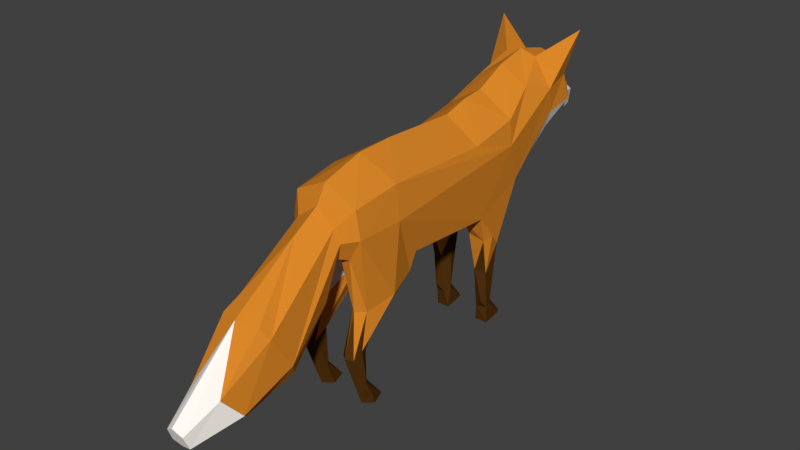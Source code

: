 # Source: fox.blend  (saved by Blender 2.78.0; exported with 4.5.12 LTS)
import bpy
from mathutils import Matrix  # noqa: F401  (used for matrix-valued properties, if any)

bpy.ops.wm.read_factory_settings(use_empty=True)
scene = bpy.context.scene
scene.name = 'Scene'

# ---- collections
col_collection_1 = bpy.data.collections.new('Collection 1'); scene.collection.children.link(col_collection_1)

# ---- materials (node trees are filled in below, after node groups)
mat_fox_white_001 = bpy.data.materials.new('Fox_White_001')
mat_fox_white_001.alpha_threshold = 0.0
mat_fox_white_001.use_transparent_shadow = False
mat_fox_white_001.diffuse_color = (1.0, 0.9539, 0.8916, 1.0)
mat_fox_white_001.specular_color = (0.25, 0.25, 0.25)
mat_fox_white_001.roughness = 0.5
mat_fox_brown_001 = bpy.data.materials.new('Fox_Brown_001')
mat_fox_brown_001.alpha_threshold = 0.0
mat_fox_brown_001.use_transparent_shadow = False
mat_fox_brown_001.diffuse_color = (0.7059, 0.2433, 0.02205, 1.0)
mat_fox_brown_001.specular_color = (0.25, 0.25, 0.25)
mat_fox_brown_001.roughness = 0.5
mat_fox_brownblack_001 = bpy.data.materials.new('Fox_BrownBlack_001')
mat_fox_brownblack_001.alpha_threshold = 0.0
mat_fox_brownblack_001.use_transparent_shadow = False
mat_fox_brownblack_001.diffuse_color = (0.08747, 0.03427, 0.005303, 1.0)
mat_fox_brownblack_001.specular_color = (0.25, 0.25, 0.25)
mat_fox_brownblack_001.roughness = 0.5
mat_fox_nose_001 = bpy.data.materials.new('Fox_nose_001')
mat_fox_nose_001.alpha_threshold = 0.0
mat_fox_nose_001.use_transparent_shadow = False
mat_fox_nose_001.diffuse_color = (0.01834, 0.01834, 0.01834, 1.0)
mat_fox_nose_001.specular_color = (0.25, 0.25, 0.25)
mat_fox_nose_001.roughness = 0.5

# ---- material node trees

# ---- world
world_world = bpy.data.worlds.new('World'); scene.world = world_world
world_world.color = (0.05088, 0.05088, 0.05088)
world_world.use_sun_shadow = False
world_world.sun_shadow_jitter_overblur = 0.0
world_world.cycles.sampling_method = 'MANUAL'

# ---- meshes
me_foxmesh = bpy.data.meshes.new('FoxMesh')
me_foxmesh.from_pydata([(0.3445, -0.4544, 0.8518), (0.3989, 0.7437, -0.08412), (0.3967, 0.6719, 0.5728), (0.2423, 1.119, 0.3408), (0.368, 1.124, 0.5599), (0.1449, 1.231, 0.3734), (0.311, -0.7093, -0.5504), (0.3856, -0.9298, 0.7164), (0.3464, -0.9566, 0.9515), (0.2329, -1.119, 0.1517), (0.268, -1.301, 1.153), (0.1613, -1.595, 1.346), (0.3576, -1.577, 1.076), (0.2308, -1.98, 0.7025), (0.1639, -1.934, 1.272), (0.3278, -1.859, 1.143), (0.08438, -2.16, 1.006), (0.1842, -2.186, 0.851), (0.05338, -2.467, 0.7584), (0.129, -2.302, 0.6767), (0.3479, -0.5541, 0.0955), (0.3438, 0.3934, 0.1623), (0.3446, -1.095, 0.3288), (0.3437, -1.627, 0.8242), (0.3446, -1.938, 0.881), (0.4333, -1.917, 1.579), (0.2055, 1.37, 0.04434), (0.2419, 1.232, 0.537), (0.3434, 0.6506, 0.8861), (0.1731, -0.5653, -0.004809), (0.07082, 0.6165, 0.07643), (0.235, 0.3927, 0.06248), (0.3209, 1.121, 0.8151), (0.1212, 1.097, 0.3228), (0.07529, -1.022, 0.09592), (0.2854, -1.662, 0.667), (0.1689, -2.149, 0.6712), (0.1038, -2.289, 0.8965), (0.1907, 1.251, 0.6572), (0.2433, 0.4083, -0.02264), (0.3134, 1.002, -0.1749), (0.1549, 0.9994, -0.1856), (0.3159, 1.07, -0.5287), (0.2399, 1.08, -0.1692), (0.3205, 0.4471, -0.01769), (0.1275, 0.3985, 0.04699), (0.321, 1.026, -0.8832), (0.2413, 1.211, -0.5736), (0.2676, 0.8716, -0.4243), (0.1646, 1.141, -0.587), (0.3222, 0.9585, -1.024), (0.2968, 1.159, -0.5913), (0.2632, 0.9695, -0.5835), (0.1712, 0.9932, -0.5244), (0.3204, 0.9219, -1.138), (0.2391, 0.9394, -0.9124), (0.2385, 1.007, -1.131), (0.1772, 0.9754, -0.9094), (0.1561, 0.9905, -0.9845), (0.2732, 0.7788, -1.125), (0.1922, 0.7783, -1.127), (0.1541, 0.923, -1.139), (0.321, -0.6374, -0.1723), (0.1547, -0.6367, -0.1402), (0.2754, -0.6983, -0.8736), (0.359, -0.7271, -0.1402), (0.155, -0.895, -0.1998), (0.3177, -0.8623, -0.2793), (0.2038, -0.6765, -0.5256), (0.1247, -0.7401, -0.2554), (0.3041, -0.7582, -0.9581), (0.245, -0.9559, -0.2171), (0.1602, -0.7862, -0.9163), (0.2994, -0.7678, -1.136), (0.2396, -0.8919, -0.9363), (0.2933, -0.8182, -0.9308), (0.1951, -0.7349, -0.9597), (0.169, -0.767, -1.137), (0.2442, -1.043, -1.127), (0.1785, -0.984, -1.107), (0.2898, -0.9785, -1.115), (0.1962, 2.102, 0.1518), (0.2966, 1.86, -0.2703), (0.2681, 2.047, 0.05555), (0.2239, 1.782, -0.4048), (0.164, 2.509, -0.3094), (0.2202, 2.329, -0.5213), (0.1342, 2.23, -0.6125), (0.08935, 2.831, -0.4994), (0.101, 2.782, -0.6265), (-0.3442, -0.4544, 0.8518), (-0.3987, 0.7437, -0.08412), (9.799e-05, 0.7045, 1.09), (9.799e-05, 0.7045, 0.09391), (0.000168, -0.714, -0.03228), (-0.3965, 0.6718, 0.5728), (-0.2421, 1.119, 0.3408), (7.749e-05, 1.119, 0.9742), (-0.3679, 1.124, 0.5599), (-0.1517, 1.231, 0.3734), (-0.00338, 1.23, 0.7994), (-0.3107, -0.7093, -0.5504), (-0.3853, -0.9299, 0.7164), (-0.3461, -0.9566, 0.9515), (0.0001799, -0.9544, 1.166), (-0.2325, -1.119, 0.1517), (-0.2676, -1.301, 1.153), (0.0001961, -1.282, 1.325), (0.000189, -1.139, 0.1235), (-0.1609, -1.595, 1.346), (-0.3572, -1.577, 1.076), (0.0002114, -1.592, 1.397), (0.0002147, -1.659, 0.5308), (-0.2303, -1.98, 0.7025), (-0.1635, -1.934, 1.272), (-0.3274, -1.859, 1.143), (0.0002305, -1.978, 0.6502), (-0.08391, -2.16, 1.006), (-0.1837, -2.186, 0.851), (0.0002547, -2.467, 0.792), (-0.05287, -2.467, 0.7584), (0.0002418, -2.207, 0.6059), (-0.1285, -2.302, 0.6767), (0.0002411, -2.191, 0.9825), (-0.3476, -0.5541, 0.0955), (-0.3436, 0.3933, 0.1623), (-0.3442, -1.095, 0.3288), (-0.3433, -1.627, 0.8242), (-0.3442, -1.938, 0.881), (0.0002547, -2.467, 0.7129), (-0.4329, -1.917, 1.579), (6.717e-05, 1.328, -0.001659), (-0.2054, 1.37, 0.04434), (-0.2487, 1.232, 0.537), (5.913e-05, 1.491, 0.6367), (-0.3432, 0.6506, 0.8861), (0.0001163, 0.3343, 1.102), (0.0001224, 0.2109, -0.003483), (-0.1727, -0.5653, -0.004809), (-0.07062, 0.6165, 0.07643), (0.0001552, -0.4544, 1.068), (-0.2348, 0.3927, 0.06248), (-0.3207, 1.121, 0.8151), (-0.121, 1.097, 0.3228), (-0.00338, 1.227, 0.3426), (0.0001687, -0.7275, 1.143), (-0.07492, -1.022, 0.09592), (-0.285, -1.662, 0.667), (0.0002284, -1.936, 1.315), (-0.1684, -2.149, 0.6712), (-0.1033, -2.289, 0.8965), (-0.1975, 1.251, 0.6572), (-0.2431, 0.4083, -0.02264), (-0.3132, 1.002, -0.1749), (-0.1547, 0.9994, -0.1856), (-0.3157, 1.07, -0.5287), (-0.2398, 1.08, -0.1692), (-0.3203, 0.4471, -0.01769), (-0.1272, 0.3985, 0.04699), (-0.3209, 1.026, -0.8832), (-0.2411, 1.211, -0.5736), (-0.2674, 0.8716, -0.4243), (-0.1644, 1.141, -0.587), (-0.322, 0.9584, -1.024), (-0.2967, 1.159, -0.5913), (-0.263, 0.9695, -0.5835), (-0.1711, 0.9932, -0.5244), (-0.3202, 0.9219, -1.138), (-0.239, 0.9394, -0.9124), (-0.2383, 1.007, -1.131), (-0.1771, 0.9754, -0.9094), (-0.156, 0.9905, -0.9845), (-0.273, 0.7788, -1.125), (-0.192, 0.7783, -1.127), (-0.1539, 0.923, -1.139), (-0.3207, -0.6374, -0.1723), (-0.1544, -0.6367, -0.1402), (-0.2751, -0.6984, -0.8736), (-0.3587, -0.7271, -0.1402), (-0.1546, -0.895, -0.1998), (-0.3174, -0.8624, -0.2793), (-0.2035, -0.6765, -0.5256), (-0.1244, -0.7401, -0.2554), (-0.3038, -0.7582, -0.9581), (-0.2447, -0.9559, -0.2171), (-0.1599, -0.7862, -0.9163), (-0.2991, -0.7678, -1.136), (-0.2392, -0.8919, -0.9363), (-0.293, -0.8182, -0.9308), (-0.1948, -0.7349, -0.9597), (-0.1686, -0.767, -1.137), (-0.2438, -1.043, -1.127), (-0.1781, -0.984, -1.107), (-0.2895, -0.9785, -1.115), (-0.1961, 2.102, 0.1518), (4.551e-05, 1.767, -0.4417), (-0.2965, 1.86, -0.2703), (-0.2681, 2.047, 0.05555), (-0.2238, 1.782, -0.4048), (2.361e-05, 2.211, -0.643), (-0.164, 2.509, -0.3094), (-0.2202, 2.329, -0.5213), (2.593e-05, 2.164, 0.1784), (-0.1341, 2.23, -0.6125), (-0.08937, 2.831, -0.4994), (-4.013e-06, 2.771, -0.6533), (-8.111e-06, 2.854, -0.4418), (-0.101, 2.782, -0.6265)], [], [(30, 93, 144), (108, 9, 35), (116, 13, 36), (17, 37, 119), (19, 17, 18), (13, 24, 17), (35, 23, 24), (9, 34, 66), (14, 15, 25), (121, 36, 19), (121, 19, 129), (112, 35, 116), (3, 33, 144), (94, 137, 31), (137, 93, 30), (30, 33, 41), (34, 94, 69), (87, 199, 89), (86, 87, 89), (202, 85, 88), (85, 86, 89), (31, 21, 29), (33, 30, 144), (108, 34, 9), (116, 35, 13), (121, 116, 36), (18, 17, 119), (19, 36, 17), (129, 19, 18), (36, 13, 17), (35, 9, 23), (13, 35, 24), (31, 137, 45), (112, 108, 35), (108, 94, 34), (5, 3, 144), (29, 94, 31), (45, 137, 30), (66, 34, 69), (206, 202, 88), (89, 199, 205), (88, 85, 89), (205, 206, 88), (89, 205, 88), (139, 144, 93), (108, 147, 105), (116, 149, 113), (118, 119, 150), (122, 120, 118), (113, 118, 128), (147, 128, 127), (105, 179, 146), (114, 130, 115), (121, 122, 149), (121, 129, 122), (112, 116, 147), (96, 144, 143), (94, 141, 137), (137, 139, 93), (139, 154, 143), (146, 182, 94), (203, 207, 199), (201, 207, 203), (202, 204, 200), (200, 207, 201), (141, 138, 125), (143, 144, 139), (108, 105, 146), (116, 113, 147), (121, 149, 116), (120, 119, 118), (122, 118, 149), (129, 120, 122), (149, 118, 113), (147, 127, 105), (113, 128, 147), (141, 158, 137), (112, 147, 108), (108, 146, 94), (99, 144, 96), (138, 141, 94), (158, 139, 137), (179, 182, 146), (206, 204, 202), (207, 205, 199), (204, 207, 200), (205, 204, 206), (207, 204, 205), (5, 144, 131), (26, 5, 131), (21, 20, 29), (140, 28, 136), (7, 0, 8), (28, 0, 7), (32, 4, 27), (28, 2, 4), (4, 3, 5), (29, 20, 62), (8, 104, 107), (7, 8, 10), (12, 10, 11), (22, 7, 12), (23, 12, 15), (11, 111, 148), (10, 107, 111), (24, 15, 17), (12, 11, 25), (15, 14, 16), (37, 123, 119), (17, 16, 37), (9, 22, 23), (2, 7, 20), (15, 12, 25), (11, 14, 25), (27, 5, 26), (2, 21, 44), (26, 131, 84), (14, 148, 16), (0, 140, 145), (92, 28, 32), (97, 32, 100), (4, 2, 1), (21, 31, 39), (3, 4, 40), (33, 3, 43), (43, 40, 51), (40, 1, 42), (39, 45, 53), (41, 43, 47), (30, 41, 49), (44, 39, 48), (1, 44, 48), (45, 30, 49), (62, 65, 6), (69, 63, 68), (22, 9, 71), (94, 29, 63), (20, 22, 67), (63, 62, 68), (134, 38, 83), (27, 26, 82), (38, 27, 82), (83, 82, 86), (84, 195, 199), (82, 84, 87), (81, 83, 85), (202, 81, 85), (39, 31, 45), (136, 28, 92), (2, 28, 7), (38, 32, 27), (100, 32, 38), (32, 28, 4), (8, 145, 104), (27, 4, 5), (10, 8, 107), (12, 7, 10), (22, 20, 7), (63, 29, 62), (23, 22, 12), (24, 23, 15), (11, 10, 111), (16, 148, 123), (17, 15, 16), (37, 16, 123), (62, 20, 65), (71, 9, 66), (21, 2, 20), (134, 100, 38), (1, 2, 44), (82, 26, 84), (14, 11, 148), (8, 0, 145), (97, 92, 32), (40, 4, 1), (140, 0, 28), (44, 21, 39), (43, 3, 40), (41, 33, 43), (53, 45, 49), (67, 22, 71), (69, 94, 63), (65, 20, 67), (6, 65, 67), (81, 134, 83), (84, 131, 195), (202, 134, 81), (83, 38, 82), (85, 83, 86), (87, 84, 199), (86, 82, 87), (99, 131, 144), (132, 131, 99), (125, 138, 124), (140, 136, 135), (102, 103, 90), (135, 102, 90), (142, 133, 98), (135, 98, 95), (98, 99, 96), (138, 175, 124), (103, 107, 104), (102, 106, 103), (110, 109, 106), (126, 110, 102), (127, 115, 110), (109, 148, 111), (106, 111, 107), (128, 118, 115), (110, 130, 109), (115, 117, 114), (150, 119, 123), (118, 150, 117), (105, 127, 126), (95, 124, 102), (115, 130, 110), (109, 130, 114), (133, 132, 99), (95, 157, 125), (132, 198, 131), (114, 117, 148), (90, 145, 140), (92, 142, 135), (97, 100, 142), (98, 91, 95), (125, 152, 141), (96, 153, 98), (143, 156, 96), (156, 164, 153), (153, 155, 91), (152, 166, 158), (154, 160, 156), (139, 162, 154), (157, 161, 152), (91, 161, 157), (158, 162, 139), (175, 101, 178), (182, 181, 176), (126, 184, 105), (94, 176, 138), (124, 180, 126), (176, 181, 175), (134, 197, 151), (133, 196, 132), (151, 196, 133), (197, 201, 196), (198, 199, 195), (196, 203, 198), (194, 200, 197), (202, 200, 194), (152, 158, 141), (136, 92, 135), (95, 102, 135), (151, 133, 142), (100, 151, 142), (142, 98, 135), (103, 104, 145), (133, 99, 98), (106, 107, 103), (110, 106, 102), (126, 102, 124), (176, 175, 138), (127, 110, 126), (128, 115, 127), (109, 111, 106), (117, 123, 148), (118, 117, 115), (150, 123, 117), (175, 178, 124), (184, 179, 105), (125, 124, 95), (134, 151, 100), (91, 157, 95), (196, 198, 132), (114, 148, 109), (103, 145, 90), (97, 142, 92), (153, 91, 98), (140, 135, 90), (157, 152, 125), (156, 153, 96), (154, 156, 143), (166, 162, 158), (180, 184, 126), (182, 176, 94), (178, 180, 124), (101, 180, 178), (194, 197, 134), (198, 195, 131), (202, 194, 134), (197, 196, 151), (200, 201, 197), (203, 199, 198), (201, 203, 196), (42, 48, 52), (53, 49, 58), (42, 52, 46), (56, 46, 50), (49, 47, 56), (52, 53, 57), (51, 42, 46), (47, 51, 46), (60, 58, 61), (60, 61, 54), (56, 50, 54), (50, 46, 59), (46, 55, 59), (55, 57, 60), (68, 6, 64), (69, 68, 76), (67, 71, 74), (71, 66, 72), (66, 69, 72), (6, 67, 75), (79, 72, 77), (77, 73, 80), (72, 76, 77), (76, 70, 73), (75, 74, 78), (74, 72, 79), (70, 75, 80), (47, 43, 51), (51, 40, 42), (48, 39, 53), (49, 41, 47), (52, 48, 53), (42, 1, 48), (57, 53, 58), (46, 52, 55), (58, 49, 56), (55, 52, 57), (56, 47, 46), (61, 58, 56), (59, 60, 54), (56, 54, 61), (54, 50, 59), (60, 57, 58), (59, 55, 60), (68, 62, 6), (64, 6, 70), (72, 69, 76), (75, 67, 74), (74, 71, 72), (76, 68, 64), (70, 6, 75), (73, 70, 80), (76, 64, 70), (79, 77, 78), (78, 77, 80), (77, 76, 73), (80, 75, 78), (78, 74, 79), (155, 165, 161), (166, 171, 162), (155, 159, 165), (169, 163, 159), (162, 169, 160), (165, 170, 166), (164, 159, 155), (160, 159, 164), (173, 174, 171), (173, 167, 174), (169, 167, 163), (163, 172, 159), (159, 172, 168), (168, 173, 170), (181, 177, 101), (182, 189, 181), (180, 187, 184), (184, 185, 179), (179, 185, 182), (101, 188, 180), (192, 190, 185), (190, 193, 186), (185, 190, 189), (189, 186, 183), (188, 191, 187), (187, 192, 185), (183, 193, 188), (160, 164, 156), (164, 155, 153), (161, 166, 152), (162, 160, 154), (165, 166, 161), (155, 161, 91), (170, 171, 166), (159, 168, 165), (171, 169, 162), (168, 170, 165), (169, 159, 160), (174, 169, 171), (172, 167, 173), (169, 174, 167), (167, 172, 163), (173, 171, 170), (172, 173, 168), (181, 101, 175), (177, 183, 101), (185, 189, 182), (188, 187, 180), (187, 185, 184), (189, 177, 181), (183, 188, 101), (186, 193, 183), (189, 183, 177), (192, 191, 190), (191, 193, 190), (190, 186, 189), (193, 191, 188), (191, 192, 187), (18, 119, 129), (120, 129, 119)])
me_foxmesh.polygons.foreach_set('material_index', [0, 0, 0, 0, 0, 0, 0, 0, 0, 0, 0, 0, 0, 0, 0, 0, 0, 0, 0, 0, 0, 0, 0, 0, 0, 0, 0, 0, 0, 0, 0, 0, 0, 0, 0, 0, 0, 0, 0, 0, 0, 0, 0, 0, 0, 0, 0, 0, 0, 0, 0, 0, 0, 0, 0, 0, 0, 0, 0, 0, 0, 0, 0, 0, 0, 0, 0, 0, 0, 0, 0, 0, 0, 0, 0, 0, 0, 0, 0, 0, 0, 0, 0, 0, 0, 0, 0, 0, 1, 1, 1, 1, 1, 1, 1, 1, 1, 1, 1, 1, 1, 1, 1, 1, 1, 1, 1, 1, 1, 1, 1, 1, 1, 1, 1, 1, 1, 1, 1, 1, 1, 1, 1, 1, 1, 1, 1, 1, 1, 1, 1, 1, 1, 1, 1, 1, 1, 1, 1, 1, 1, 1, 1, 1, 1, 1, 1, 1, 1, 1, 1, 1, 1, 1, 1, 1, 1, 1, 1, 1, 1, 1, 1, 1, 1, 1, 1, 1, 1, 1, 1, 1, 1, 1, 1, 1, 1, 1, 1, 1, 1, 1, 1, 1, 1, 1, 1, 1, 1, 1, 1, 1, 1, 1, 1, 1, 1, 1, 1, 1, 1, 1, 1, 1, 1, 1, 1, 1, 1, 1, 1, 1, 1, 1, 1, 1, 1, 1, 1, 1, 1, 1, 1, 1, 1, 1, 1, 1, 1, 1, 1, 1, 1, 1, 1, 1, 1, 1, 1, 1, 1, 1, 1, 1, 1, 1, 1, 1, 1, 1, 1, 1, 1, 1, 1, 1, 1, 1, 1, 1, 1, 1, 1, 1, 1, 1, 1, 1, 1, 1, 1, 1, 1, 1, 1, 1, 1, 1, 1, 1, 1, 1, 1, 1, 1, 1, 1, 1, 1, 1, 1, 1, 1, 1, 2, 2, 2, 2, 2, 2, 2, 2, 2, 2, 2, 2, 2, 2, 2, 2, 2, 2, 2, 2, 2, 2, 2, 2, 2, 2, 2, 2, 2, 2, 2, 2, 2, 2, 2, 2, 2, 2, 2, 2, 2, 2, 2, 2, 2, 2, 2, 2, 2, 2, 2, 2, 2, 2, 2, 2, 2, 2, 2, 2, 2, 2, 2, 2, 2, 2, 2, 2, 2, 2, 2, 2, 2, 2, 2, 2, 2, 2, 2, 2, 2, 2, 2, 2, 2, 2, 2, 2, 2, 2, 2, 2, 2, 2, 2, 2, 2, 2, 2, 2, 2, 2, 2, 2, 2, 2, 2, 2, 2, 2, 2, 2, 2, 2, 2, 2, 3, 3])
me_foxmesh.materials.append(mat_fox_white_001)
me_foxmesh.materials.append(mat_fox_brown_001)
me_foxmesh.materials.append(mat_fox_brownblack_001)
me_foxmesh.materials.append(mat_fox_nose_001)
me_foxmesh.use_remesh_preserve_volume = False
me_foxmesh.use_remesh_preserve_attributes = False
me_foxmesh.use_mirror_vertex_groups = False
me_foxmesh.update()
arm_armature_001 = bpy.data.armatures.new('Armature.001')  # bones are not reproduced

# ---- objects
ob_armature = bpy.data.objects.new('Armature', arm_armature_001)
ob_foxmesh = bpy.data.objects.new('FoxMesh', me_foxmesh)

# ---- transforms, parenting, visibility, modifiers, constraints
ob_armature.location = (0.0, 0.0, 0.0)
ob_armature.show_in_front = True
ob_armature.lineart.crease_threshold = 0.0
ob_foxmesh.parent = ob_armature
ob_foxmesh.location = (0.0, 0.0, 0.0)
ob_foxmesh.rotation_euler = (0.0, -0.0, 3.142)
ob_foxmesh.lineart.crease_threshold = 0.0
_vg = ob_foxmesh.vertex_groups.new(name='FrontUpperLeg.L')
for _i, _w in zip([0, 6, 7, 8, 9, 20, 21, 22, 23, 29, 31, 34, 35, 39, 44, 45, 62, 63, 65, 66, 67, 68, 69, 71, 94, 105, 108, 112, 124, 126, 137, 138, 146, 175, 176, 182], [0.05515, 0.1069, 0.1313, 0.04412, 0.7391, 0.8758, 0.08188, 0.7086, 0.05165, 0.812, 0.064, 0.643, 0.07647, 0.01779, 0.01691, 0.027, 0.9311, 0.9432, 0.9587, 0.9673, 0.9603, 0.164, 0.9172, 0.9736, 0.6483, 0.07144, 0.2715, 0.04794, 0.04311, 0.01153, 0.09749, 0.2259, 0.2038, 0.0137, 0.1039, 0.02358]): _vg.add([_i], _w, 'REPLACE')
_vg = ob_foxmesh.vertex_groups.new(name='FrontMidLeg.L')
for _i, _w in zip([6, 62, 64, 67, 68, 69, 70, 72, 73, 74, 75, 76, 77, 78, 79, 80], [0.8928, 0.03911, 0.9947, 0.0266, 0.8346, 0.07252, 1.007, 0.9914, 1.002, 0.9973, 1.003, 1.047, 1.004, 0.9994, 1.0, 1.0]): _vg.add([_i], _w, 'REPLACE')
_vg = ob_foxmesh.vertex_groups.new(name='BackUpperLeg.R')
for _i, _w in zip([21, 30, 31, 39, 44, 45, 91, 93, 95, 96, 98, 124, 125, 135, 137, 138, 139, 141, 143, 152, 153, 154, 156, 157, 158, 161], [0.03112, 0.2124, 0.104, 0.0794, 0.03919, 0.151, 0.8771, 0.3886, 0.1117, 0.05684, 0.02527, 0.05028, 0.6919, 0.01216, 0.2907, 0.0541, 0.6317, 0.7055, 0.08087, 0.7767, 0.1548, 0.09215, 0.08415, 0.8459, 0.6925, 0.03165]): _vg.add([_i], _w, 'REPLACE')
_vg = ob_foxmesh.vertex_groups.new(name='BackMidLeg.R')
for _i, _w in zip([30, 45, 91, 93, 96, 99, 125, 137, 139, 141, 143, 152, 153, 154, 155, 156, 157, 158, 160, 161, 162, 164, 165, 166, 170], [0.0382, 0.003282, 0.09847, 0.08471, 0.1339, 0.001529, 0.002781, 0.03231, 0.1343, 0.05865, 0.1003, 0.1147, 0.7962, 0.7614, 0.8222, 0.8101, 0.06529, 0.1472, 0.4204, 0.9292, 0.3027, 0.3582, 0.157, 0.8407, 0.02286]): _vg.add([_i], _w, 'REPLACE')
_vg = ob_foxmesh.vertex_groups.new(name='BackLowerLeg.R')
for _i, _w in zip([154, 155, 156, 159, 160, 161, 162, 163, 164, 165, 166, 167, 168, 169, 170, 171, 172, 173, 174], [0.08835, 0.1908, 0.04945, 0.9808, 0.5901, 0.001581, 0.7346, 0.9969, 0.6543, 0.8422, 0.1482, 1.001, 0.9938, 1.007, 0.9635, 1.013, 1.004, 1.005, 1.003]): _vg.add([_i], _w, 'REPLACE')
_vg = ob_foxmesh.vertex_groups.new(name='Core')
for _i, _w in zip([0, 7, 8, 9, 22, 28, 34, 90, 92, 102, 103, 104, 105, 108, 126, 135, 136, 140, 145, 146], [0.4076, 0.144, 0.08711, 0.05293, 0.03632, 0.08074, 0.07681, 0.4077, 0.05086, 0.1438, 0.08702, 0.0743, 0.04652, 0.1884, 0.03085, 0.08074, 0.149, 0.5997, 0.213, 0.07441]): _vg.add([_i], _w, 'REPLACE')
_vg = ob_foxmesh.vertex_groups.new(name='Neck')
for _i, _w in zip([0, 7, 8, 9, 10, 11, 12, 14, 15, 20, 22, 23, 24, 25, 34, 35, 90, 102, 103, 104, 105, 106, 107, 108, 109, 110, 111, 112, 114, 115, 116, 124, 126, 127, 128, 130, 136, 140, 145, 146, 147, 148], [0.3399, 0.7249, 0.8036, 0.1075, 0.6892, 0.1758, 0.1561, 0.04886, 0.05405, 0.04074, 0.158, 0.09381, 0.007702, 0.06205, 0.1058, 0.1205, 0.34, 0.7252, 0.8038, 0.7866, 0.09772, 0.6894, 0.5479, 0.2394, 0.1758, 0.1561, 0.2954, 0.4166, 0.04882, 0.05401, 0.0302, 0.05807, 0.151, 0.09335, 0.007464, 0.06201, 0.0188, 0.2352, 0.6752, 0.1019, 0.1196, 0.05559]): _vg.add([_i], _w, 'REPLACE')
_vg = ob_foxmesh.vertex_groups.new(name='Head')
for _i, _w in zip([7, 8, 9, 10, 11, 12, 13, 14, 15, 16, 17, 18, 19, 22, 23, 24, 25, 35, 36, 37, 103, 104, 106, 107, 109, 110, 111, 112, 113, 114, 115, 116, 117, 118, 119, 120, 121, 122, 123, 126, 127, 128, 129, 130, 145, 147, 148, 149, 150], [0.0004073, 0.0563, 0.005554, 0.2849, 0.8221, 0.8481, 0.9611, 0.9496, 0.9441, 0.9935, 0.9946, 0.9994, 0.997, 0.06265, 0.8481, 0.9599, 0.936, 0.7876, 0.9881, 0.998, 0.05617, 0.1093, 0.2848, 0.4404, 0.8221, 0.8483, 0.7035, 0.4612, 0.9611, 0.9496, 0.9442, 0.9464, 0.9935, 0.9946, 0.9998, 0.9994, 0.9926, 0.997, 0.9971, 0.06001, 0.848, 0.9599, 0.9993, 0.936, 0.03616, 0.7874, 0.9436, 0.9881, 0.998]): _vg.add([_i], _w, 'REPLACE')
_vg = ob_foxmesh.vertex_groups.new(name='Back')
for _i, _w in zip([0, 2, 3, 4, 5, 21, 26, 27, 28, 30, 31, 32, 33, 38, 39, 44, 45, 90, 92, 93, 95, 96, 97, 98, 99, 100, 125, 131, 132, 133, 134, 135, 136, 137, 139, 140, 141, 142, 143, 144, 145, 151, 152, 156, 157, 158], [0.1699, 0.8493, 0.4869, 0.7161, 0.1115, 0.2114, 0.01785, 0.1299, 0.9003, 0.06623, 0.1526, 0.7571, 0.4173, 0.1083, 0.08006, 0.06629, 0.1108, 0.1697, 0.9025, 0.05612, 0.8457, 0.4841, 0.7907, 0.7126, 0.1158, 0.4661, 0.1864, 0.005514, 0.01993, 0.1356, 0.01168, 0.8994, 0.7857, 0.2709, 0.05682, 0.1241, 0.1333, 0.7558, 0.4108, 0.1327, 0.04043, 0.1133, 0.06517, 0.001221, 0.05102, 0.09755]): _vg.add([_i], _w, 'REPLACE')
_vg = ob_foxmesh.vertex_groups.new(name='Tail')
for _i, _w in zip([3, 4, 5, 26, 27, 32, 33, 38, 81, 82, 83, 84, 85, 86, 87, 88, 89, 92, 93, 96, 97, 98, 99, 100, 131, 132, 133, 134, 142, 143, 144, 151, 194, 195, 196, 197, 198, 199, 200, 201, 202, 203, 204, 205, 206, 207], [0.3061, 0.2442, 0.8471, 0.9576, 0.8568, 0.2213, 0.3711, 0.8858, 0.9987, 0.9993, 0.9987, 0.9975, 0.9999, 0.9998, 0.9997, 1.0, 1.0, 0.02575, 0.09037, 0.3105, 0.1932, 0.2476, 0.842, 0.5304, 0.9654, 0.9563, 0.8505, 0.9679, 0.2226, 0.3776, 0.832, 0.8804, 0.9987, 0.997, 0.9993, 0.9987, 0.9975, 0.9996, 0.9999, 0.9998, 0.9994, 0.9997, 1.0, 1.0, 1.0, 1.0]): _vg.add([_i], _w, 'REPLACE')
_vg = ob_foxmesh.vertex_groups.new(name='FrontUpperLeg.R')
for _i, _w in zip([9, 22, 29, 34, 63, 90, 94, 101, 102, 103, 105, 108, 112, 124, 125, 126, 127, 137, 138, 141, 146, 147, 152, 157, 158, 175, 176, 178, 179, 180, 181, 182, 184], [0.07372, 0.01072, 0.1034, 0.1664, 0.03034, 0.05376, 0.3381, 0.1629, 0.1282, 0.04179, 0.7588, 0.2846, 0.05077, 0.8133, 0.07039, 0.719, 0.05198, 0.05837, 0.6692, 0.06139, 0.6138, 0.07802, 0.004046, 0.002356, 0.006781, 0.8977, 0.8614, 0.9304, 0.9613, 0.984, 0.2207, 0.862, 0.9845]): _vg.add([_i], _w, 'REPLACE')
_vg = ob_foxmesh.vertex_groups.new(name='FrontMidLeg.R')
for _i, _w in zip([101, 175, 177, 181, 182, 183, 185, 186, 187, 188, 189, 190, 191, 192, 193], [0.8356, 0.04314, 0.9861, 0.7719, 0.1015, 1.012, 0.9895, 1.003, 0.9996, 1.01, 1.046, 1.005, 0.9993, 1.0, 1.001]): _vg.add([_i], _w, 'REPLACE')
_vg = ob_foxmesh.vertex_groups.new(name='BackUpperLeg.L')
for _i, _w in zip([1, 2, 3, 4, 20, 21, 28, 29, 30, 31, 33, 39, 40, 41, 43, 44, 45, 48, 93, 125, 137, 139, 141, 152, 157, 158], [0.8757, 0.1045, 0.04215, 0.02269, 0.0205, 0.6379, 0.008225, 0.03231, 0.5315, 0.6472, 0.06573, 0.7252, 0.1097, 0.05705, 0.0511, 0.8013, 0.6233, 0.07428, 0.314, 0.006467, 0.259, 0.1505, 0.08051, 0.05683, 0.00976, 0.1132]): _vg.add([_i], _w, 'REPLACE')
_vg = ob_foxmesh.vertex_groups.new(name='BackMidLeg.L')
for _i, _w in zip([1, 3, 5, 21, 30, 31, 33, 39, 40, 41, 42, 43, 44, 45, 47, 48, 49, 51, 52, 53, 57, 93, 137, 139, 158], [0.09683, 0.1461, 0.004533, 0.02171, 0.1751, 0.07365, 0.1117, 0.1345, 0.8657, 0.8179, 0.8824, 0.8608, 0.08027, 0.174, 0.1053, 0.8559, 0.173, 0.194, 0.2321, 0.7024, 0.0372, 0.1064, 0.04618, 0.04619, 0.006495]): _vg.add([_i], _w, 'REPLACE')
_vg = ob_foxmesh.vertex_groups.new(name='BackLowerLeg.L')
for _i, _w in zip([41, 42, 43, 46, 47, 48, 49, 50, 51, 52, 53, 54, 55, 56, 57, 58, 59, 60, 61], [0.07551, 0.125, 0.0382, 0.9949, 0.9023, 0.06, 0.8535, 0.9996, 0.8122, 0.7628, 0.2726, 1.001, 0.988, 1.005, 0.9556, 1.014, 1.002, 1.004, 1.004]): _vg.add([_i], _w, 'REPLACE')
_m = ob_foxmesh.modifiers.new('Armature', 'ARMATURE')
_m.object = ob_armature

# ---- collection membership
col_collection_1.objects.link(ob_armature)
col_collection_1.objects.link(ob_foxmesh)

# ---- scene / render settings (as saved in the file)
scene.frame_start = 0; scene.frame_end = 20; scene.frame_set(0)
scene.render.engine = 'BLENDER_EEVEE_NEXT'
scene.render.resolution_percentage = 50
scene.render.dither_intensity = 0.0
scene.cycles.use_denoising = False
scene.cycles.samples = 128
scene.cycles.sampling_pattern = 'TABULATED_SOBOL'
scene.cycles.light_sampling_threshold = 0.0
scene.cycles.use_adaptive_sampling = False
scene.cycles.use_light_tree = False
scene.cycles.blur_glossy = 0.0
scene.cycles.sample_clamp_indirect = 0.0
scene.view_settings.view_transform = 'Standard'
bpy.context.view_layer.update()

# ---- added for rendering (the .blend has no active camera and no usable light): camera, sun
cam_auto = bpy.data.cameras.new('AutoCamera')
cam_auto.lens = 50.0
cam_auto.sensor_width = 36.0
cam_auto.clip_end = 1000.0
ob_auto_camera = bpy.data.objects.new('AutoCamera', cam_auto)
scene.collection.objects.link(ob_auto_camera)
ob_auto_camera.location = (5.58651, -6.89723, 4.68874)
ob_auto_camera.rotation_euler = (1.09748, -7.21219e-08, 0.694738)
scene.camera = ob_auto_camera
light_auto_sun = bpy.data.lights.new('AutoSun', 'SUN')
light_auto_sun.energy = 3.0
light_auto_sun.angle = 0.0523599
ob_auto_sun = bpy.data.objects.new('AutoSun', light_auto_sun)
scene.collection.objects.link(ob_auto_sun)
ob_auto_sun.rotation_euler = (0.872665, 0.174533, 0.523599)
bpy.context.view_layer.update()
